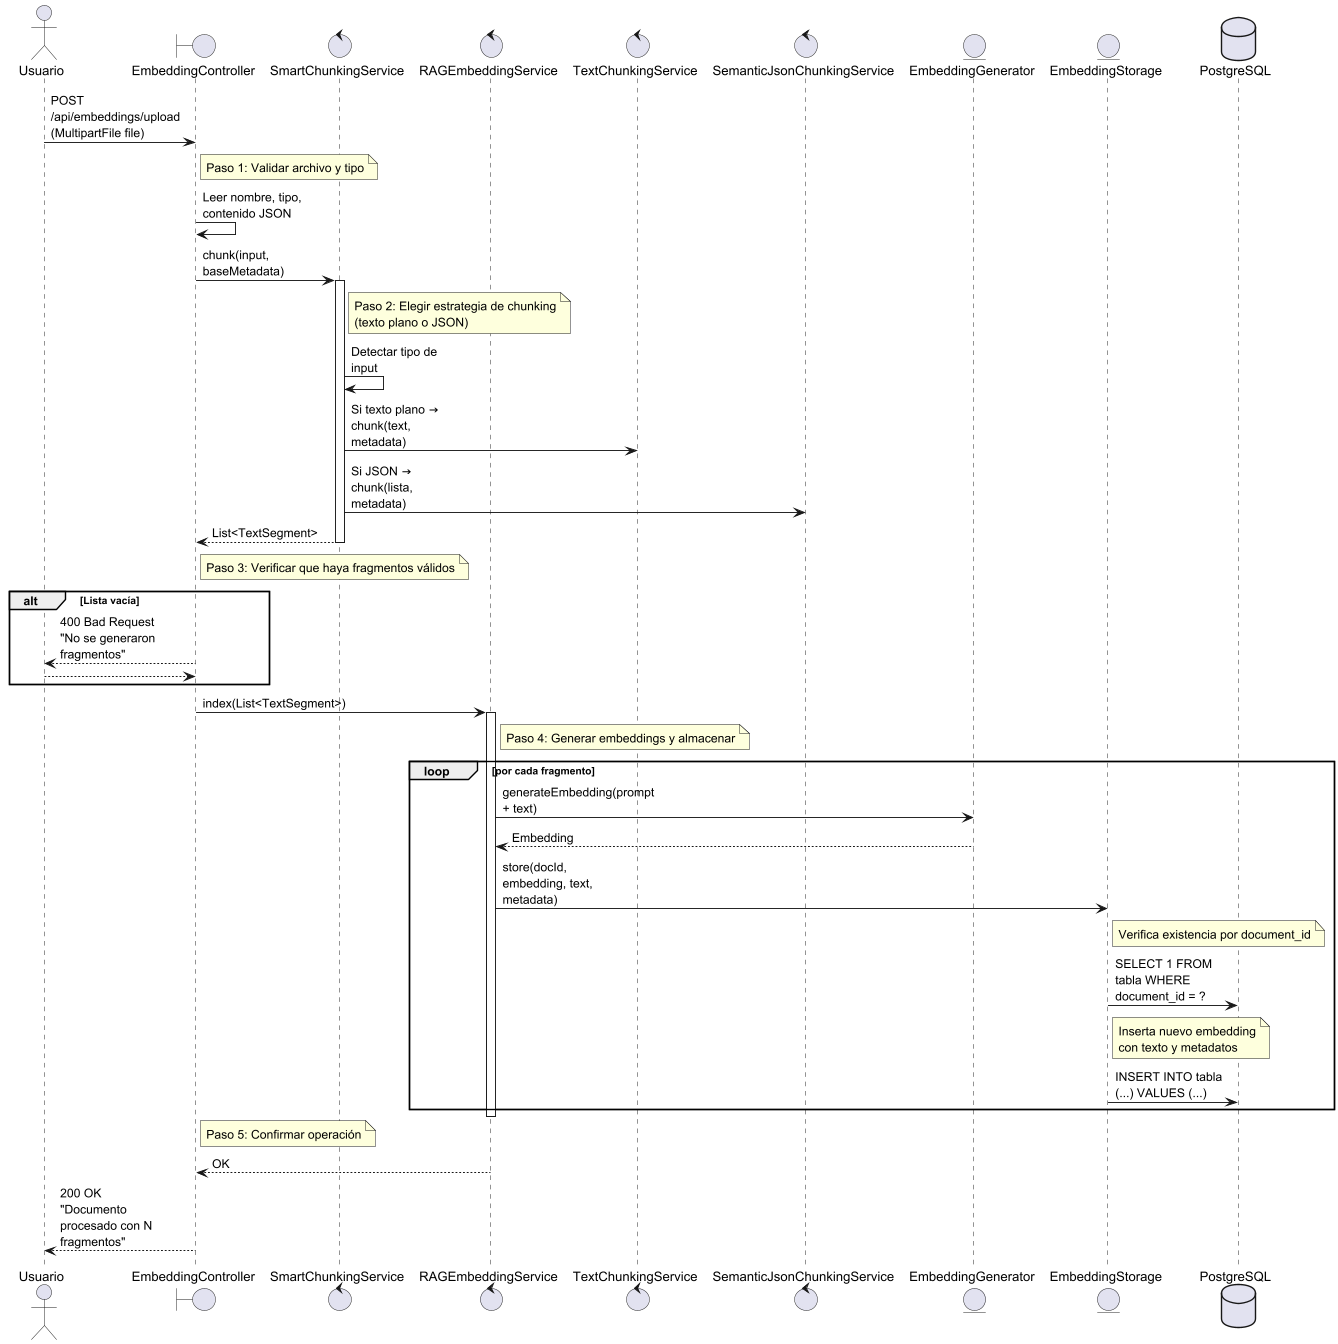

The diagram above was rendered by PlantUML. Its source (embedded in the PNG):
@startuml
skinparam dpi 300
skinparam maxMessageSize 120

actor Usuario
boundary EmbeddingController
control SmartChunkingService
control RAGEmbeddingService
control TextChunkingService
control SemanticJsonChunkingService
entity EmbeddingGenerator
entity EmbeddingStorage
database PostgreSQL

Usuario -> EmbeddingController : POST /api/embeddings/upload\n(MultipartFile file)

note right of EmbeddingController : Paso 1: Validar archivo y tipo
EmbeddingController -> EmbeddingController : Leer nombre, tipo, contenido JSON
EmbeddingController -> SmartChunkingService : chunk(input, baseMetadata)

activate SmartChunkingService
note right of SmartChunkingService : Paso 2: Elegir estrategia de chunking\n(texto plano o JSON)
SmartChunkingService -> SmartChunkingService : Detectar tipo de input
SmartChunkingService -> TextChunkingService : Si texto plano → chunk(text, metadata)
SmartChunkingService -> SemanticJsonChunkingService : Si JSON → chunk(lista, metadata)
SmartChunkingService --> EmbeddingController : List<TextSegment>
deactivate SmartChunkingService

note right of EmbeddingController : Paso 3: Verificar que haya fragmentos válidos
alt Lista vacía
    EmbeddingController --> Usuario : 400 Bad Request\n"No se generaron fragmentos"
    return
end

EmbeddingController -> RAGEmbeddingService : index(List<TextSegment>)

activate RAGEmbeddingService
note right of RAGEmbeddingService : Paso 4: Generar embeddings y almacenar
loop por cada fragmento
    RAGEmbeddingService -> EmbeddingGenerator : generateEmbedding(prompt + text)
    EmbeddingGenerator --> RAGEmbeddingService : Embedding

    RAGEmbeddingService -> EmbeddingStorage : store(docId, embedding, text, metadata)
    note right of EmbeddingStorage : Verifica existencia por document_id
    EmbeddingStorage -> PostgreSQL : SELECT 1 FROM tabla WHERE document_id = ?

    note right of EmbeddingStorage : Inserta nuevo embedding\ncon texto y metadatos
    EmbeddingStorage -> PostgreSQL : INSERT INTO tabla (...) VALUES (...)
end
deactivate RAGEmbeddingService

note right of EmbeddingController : Paso 5: Confirmar operación
RAGEmbeddingService --> EmbeddingController : OK
EmbeddingController --> Usuario : 200 OK\n"Documento procesado con N fragmentos"
@enduml